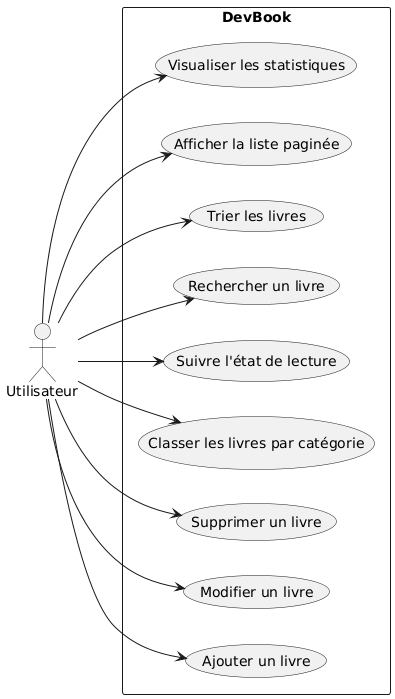

The diagram above was rendered by PlantUML. Its source (embedded in the PNG):
@startuml
left to right direction
actor "Utilisateur" as Utilisateur

rectangle "DevBook" {
    (Ajouter un livre) as Ajouter
    (Modifier un livre) as Modifier
    (Supprimer un livre) as Supprimer
    (Classer les livres par catégorie) as Classer
    (Suivre l'état de lecture) as SuivreEtat
    (Rechercher un livre) as Rechercher
    (Trier les livres) as Trier
    (Afficher la liste paginée) as Pagination
    (Visualiser les statistiques) as Statistiques
}

Utilisateur --> Ajouter
Utilisateur --> Modifier
Utilisateur --> Supprimer
Utilisateur --> Classer
Utilisateur --> SuivreEtat
Utilisateur --> Rechercher
Utilisateur --> Trier
Utilisateur --> Pagination
Utilisateur --> Statistiques
@enduml